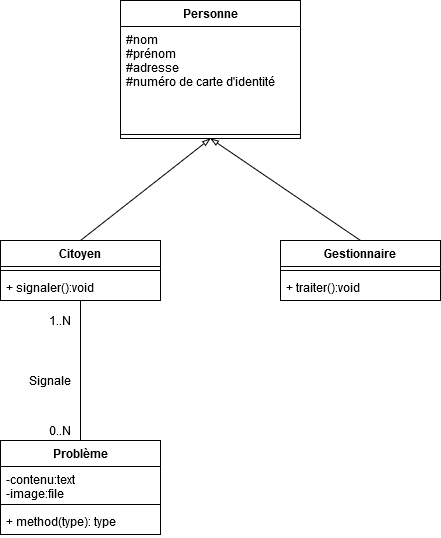

The diagram above was exported from draw.io. Its source (the exported page's mxGraphModel, read from the mxfile embedded in the PNG):
<mxGraphModel dx="782" dy="382" grid="1" gridSize="10" guides="1" tooltips="1" connect="1" arrows="1" fold="1" page="1" pageScale="1" pageWidth="827" pageHeight="1169" math="0" shadow="0">
  <root>
    <mxCell id="0" />
    <mxCell id="1" parent="0" />
    <mxCell id="JxfoLaRG2n3GUJ2j7l2X-1" value="Citoyen" style="swimlane;fontStyle=1;align=center;verticalAlign=top;childLayout=stackLayout;horizontal=1;startSize=26;horizontalStack=0;resizeParent=1;resizeParentMax=0;resizeLast=0;collapsible=1;marginBottom=0;" parent="1" vertex="1">
      <mxGeometry x="160" y="280" width="160" height="60" as="geometry" />
    </mxCell>
    <mxCell id="JxfoLaRG2n3GUJ2j7l2X-3" value="" style="line;strokeWidth=1;fillColor=none;align=left;verticalAlign=middle;spacingTop=-1;spacingLeft=3;spacingRight=3;rotatable=0;labelPosition=right;points=[];portConstraint=eastwest;" parent="JxfoLaRG2n3GUJ2j7l2X-1" vertex="1">
      <mxGeometry y="26" width="160" height="8" as="geometry" />
    </mxCell>
    <mxCell id="JxfoLaRG2n3GUJ2j7l2X-4" value="+ signaler():void" style="text;strokeColor=none;fillColor=none;align=left;verticalAlign=top;spacingLeft=4;spacingRight=4;overflow=hidden;rotatable=0;points=[[0,0.5],[1,0.5]];portConstraint=eastwest;" parent="JxfoLaRG2n3GUJ2j7l2X-1" vertex="1">
      <mxGeometry y="34" width="160" height="26" as="geometry" />
    </mxCell>
    <mxCell id="Ga_UOST_Ff1wYl4kUYOs-1" value="Gestionnaire" style="swimlane;fontStyle=1;align=center;verticalAlign=top;childLayout=stackLayout;horizontal=1;startSize=26;horizontalStack=0;resizeParent=1;resizeParentMax=0;resizeLast=0;collapsible=1;marginBottom=0;" vertex="1" parent="1">
      <mxGeometry x="440" y="280" width="160" height="60" as="geometry" />
    </mxCell>
    <mxCell id="Ga_UOST_Ff1wYl4kUYOs-3" value="" style="line;strokeWidth=1;fillColor=none;align=left;verticalAlign=middle;spacingTop=-1;spacingLeft=3;spacingRight=3;rotatable=0;labelPosition=right;points=[];portConstraint=eastwest;" vertex="1" parent="Ga_UOST_Ff1wYl4kUYOs-1">
      <mxGeometry y="26" width="160" height="8" as="geometry" />
    </mxCell>
    <mxCell id="Ga_UOST_Ff1wYl4kUYOs-4" value="+ traiter():void" style="text;strokeColor=none;fillColor=none;align=left;verticalAlign=top;spacingLeft=4;spacingRight=4;overflow=hidden;rotatable=0;points=[[0,0.5],[1,0.5]];portConstraint=eastwest;" vertex="1" parent="Ga_UOST_Ff1wYl4kUYOs-1">
      <mxGeometry y="34" width="160" height="26" as="geometry" />
    </mxCell>
    <mxCell id="Ga_UOST_Ff1wYl4kUYOs-5" value="Personne" style="swimlane;fontStyle=1;align=center;verticalAlign=top;childLayout=stackLayout;horizontal=1;startSize=26;horizontalStack=0;resizeParent=1;resizeParentMax=0;resizeLast=0;collapsible=1;marginBottom=0;" vertex="1" parent="1">
      <mxGeometry x="280" y="40" width="180" height="138" as="geometry" />
    </mxCell>
    <mxCell id="Ga_UOST_Ff1wYl4kUYOs-6" value="#nom&#10;#prénom&#10;#adresse&#10;#numéro de carte d'identité&#10;&#10;" style="text;strokeColor=none;fillColor=none;align=left;verticalAlign=top;spacingLeft=4;spacingRight=4;overflow=hidden;rotatable=0;points=[[0,0.5],[1,0.5]];portConstraint=eastwest;" vertex="1" parent="Ga_UOST_Ff1wYl4kUYOs-5">
      <mxGeometry y="26" width="180" height="104" as="geometry" />
    </mxCell>
    <mxCell id="Ga_UOST_Ff1wYl4kUYOs-7" value="" style="line;strokeWidth=1;fillColor=none;align=left;verticalAlign=middle;spacingTop=-1;spacingLeft=3;spacingRight=3;rotatable=0;labelPosition=right;points=[];portConstraint=eastwest;" vertex="1" parent="Ga_UOST_Ff1wYl4kUYOs-5">
      <mxGeometry y="130" width="180" height="8" as="geometry" />
    </mxCell>
    <mxCell id="Ga_UOST_Ff1wYl4kUYOs-9" value="" style="endArrow=blockThin;html=1;exitX=0.5;exitY=0;exitDx=0;exitDy=0;entryX=0.5;entryY=1;entryDx=0;entryDy=0;endFill=0;" edge="1" parent="1" source="Ga_UOST_Ff1wYl4kUYOs-1" target="Ga_UOST_Ff1wYl4kUYOs-5">
      <mxGeometry width="50" height="50" relative="1" as="geometry">
        <mxPoint x="370" y="240" as="sourcePoint" />
        <mxPoint x="400" y="230" as="targetPoint" />
      </mxGeometry>
    </mxCell>
    <mxCell id="Ga_UOST_Ff1wYl4kUYOs-10" value="" style="endArrow=blockThin;html=1;exitX=0.5;exitY=0;exitDx=0;exitDy=0;endFill=0;entryX=0.5;entryY=1;entryDx=0;entryDy=0;" edge="1" parent="1" source="JxfoLaRG2n3GUJ2j7l2X-1" target="Ga_UOST_Ff1wYl4kUYOs-5">
      <mxGeometry width="50" height="50" relative="1" as="geometry">
        <mxPoint x="220" y="230" as="sourcePoint" />
        <mxPoint x="350" y="230" as="targetPoint" />
      </mxGeometry>
    </mxCell>
    <mxCell id="Ga_UOST_Ff1wYl4kUYOs-11" value="Problème" style="swimlane;fontStyle=1;align=center;verticalAlign=top;childLayout=stackLayout;horizontal=1;startSize=26;horizontalStack=0;resizeParent=1;resizeParentMax=0;resizeLast=0;collapsible=1;marginBottom=0;" vertex="1" parent="1">
      <mxGeometry x="160" y="480" width="160" height="94" as="geometry" />
    </mxCell>
    <mxCell id="Ga_UOST_Ff1wYl4kUYOs-12" value="-contenu:text&#10;-image:file&#10;&#10;" style="text;strokeColor=none;fillColor=none;align=left;verticalAlign=top;spacingLeft=4;spacingRight=4;overflow=hidden;rotatable=0;points=[[0,0.5],[1,0.5]];portConstraint=eastwest;" vertex="1" parent="Ga_UOST_Ff1wYl4kUYOs-11">
      <mxGeometry y="26" width="160" height="34" as="geometry" />
    </mxCell>
    <mxCell id="Ga_UOST_Ff1wYl4kUYOs-13" value="" style="line;strokeWidth=1;fillColor=none;align=left;verticalAlign=middle;spacingTop=-1;spacingLeft=3;spacingRight=3;rotatable=0;labelPosition=right;points=[];portConstraint=eastwest;" vertex="1" parent="Ga_UOST_Ff1wYl4kUYOs-11">
      <mxGeometry y="60" width="160" height="8" as="geometry" />
    </mxCell>
    <mxCell id="Ga_UOST_Ff1wYl4kUYOs-14" value="+ method(type): type" style="text;strokeColor=none;fillColor=none;align=left;verticalAlign=top;spacingLeft=4;spacingRight=4;overflow=hidden;rotatable=0;points=[[0,0.5],[1,0.5]];portConstraint=eastwest;" vertex="1" parent="Ga_UOST_Ff1wYl4kUYOs-11">
      <mxGeometry y="68" width="160" height="26" as="geometry" />
    </mxCell>
    <mxCell id="Ga_UOST_Ff1wYl4kUYOs-18" value="" style="endArrow=none;html=1;entryX=0.5;entryY=1;entryDx=0;entryDy=0;exitX=0.5;exitY=0;exitDx=0;exitDy=0;" edge="1" parent="1" source="Ga_UOST_Ff1wYl4kUYOs-11" target="JxfoLaRG2n3GUJ2j7l2X-1">
      <mxGeometry width="50" height="50" relative="1" as="geometry">
        <mxPoint x="370" y="500" as="sourcePoint" />
        <mxPoint x="240" y="380" as="targetPoint" />
      </mxGeometry>
    </mxCell>
    <mxCell id="Ga_UOST_Ff1wYl4kUYOs-19" value="Signale" style="text;html=1;strokeColor=none;fillColor=none;align=center;verticalAlign=middle;whiteSpace=wrap;rounded=0;" vertex="1" parent="1">
      <mxGeometry x="190" y="410" width="40" height="20" as="geometry" />
    </mxCell>
    <mxCell id="Ga_UOST_Ff1wYl4kUYOs-20" value="0..N" style="text;html=1;strokeColor=none;fillColor=none;align=center;verticalAlign=middle;whiteSpace=wrap;rounded=0;" vertex="1" parent="1">
      <mxGeometry x="200" y="460" width="40" height="20" as="geometry" />
    </mxCell>
    <mxCell id="Ga_UOST_Ff1wYl4kUYOs-21" value="1..N" style="text;html=1;strokeColor=none;fillColor=none;align=center;verticalAlign=middle;whiteSpace=wrap;rounded=0;" vertex="1" parent="1">
      <mxGeometry x="200" y="350" width="40" height="20" as="geometry" />
    </mxCell>
  </root>
</mxGraphModel>